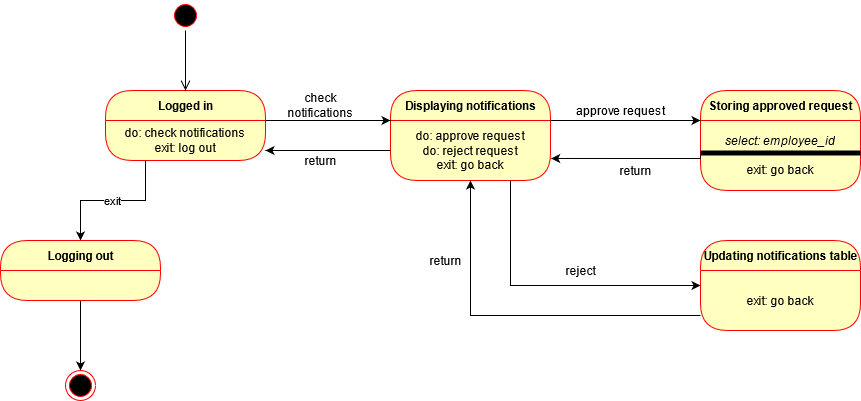

The diagram above was exported from draw.io. Its source (the exported page's mxGraphModel, read from the mxfile embedded in the PNG):
<mxGraphModel dx="1150" dy="1538" grid="1" gridSize="10" guides="1" tooltips="1" connect="1" arrows="1" fold="1" page="1" pageScale="1" pageWidth="850" pageHeight="1100" math="0" shadow="0">
  <root>
    <mxCell id="0" />
    <mxCell id="1" parent="0" />
    <mxCell id="Glc5f3uF2zDQuf5YOzI7-1" value="Logged in" style="swimlane;html=1;fontStyle=1;align=center;verticalAlign=middle;childLayout=stackLayout;horizontal=1;startSize=30;horizontalStack=0;resizeParent=0;resizeLast=1;container=0;fontColor=#000000;collapsible=0;rounded=1;arcSize=30;strokeColor=#ff0000;fillColor=#ffffc0;swimlaneFillColor=#ffffc0;dropTarget=0;" parent="1" vertex="1">
      <mxGeometry x="115" y="60" width="160" height="70" as="geometry" />
    </mxCell>
    <mxCell id="Glc5f3uF2zDQuf5YOzI7-2" value="do: check notifications&lt;br&gt;exit: log out" style="text;html=1;strokeColor=none;fillColor=none;align=center;verticalAlign=middle;spacingLeft=4;spacingRight=4;whiteSpace=wrap;overflow=hidden;rotatable=0;fontColor=#000000;" parent="Glc5f3uF2zDQuf5YOzI7-1" vertex="1">
      <mxGeometry y="30" width="160" height="40" as="geometry" />
    </mxCell>
    <mxCell id="Glc5f3uF2zDQuf5YOzI7-4" value="" style="ellipse;html=1;shape=startState;fillColor=#000000;strokeColor=#ff0000;" parent="1" vertex="1">
      <mxGeometry x="180" y="-30" width="30" height="30" as="geometry" />
    </mxCell>
    <mxCell id="Glc5f3uF2zDQuf5YOzI7-5" value="" style="edgeStyle=orthogonalEdgeStyle;html=1;verticalAlign=bottom;endArrow=open;endSize=8;" parent="1" source="Glc5f3uF2zDQuf5YOzI7-4" target="Glc5f3uF2zDQuf5YOzI7-1" edge="1">
      <mxGeometry relative="1" as="geometry">
        <mxPoint x="195" y="60" as="targetPoint" />
      </mxGeometry>
    </mxCell>
    <mxCell id="Glc5f3uF2zDQuf5YOzI7-6" value="Displaying notifications" style="swimlane;html=1;fontStyle=1;align=center;verticalAlign=middle;childLayout=stackLayout;horizontal=1;startSize=30;horizontalStack=0;resizeParent=0;resizeLast=1;container=0;fontColor=#000000;collapsible=0;rounded=1;arcSize=30;strokeColor=#ff0000;fillColor=#ffffc0;swimlaneFillColor=#ffffc0;dropTarget=0;" parent="1" vertex="1">
      <mxGeometry x="400" y="60" width="160" height="90" as="geometry" />
    </mxCell>
    <mxCell id="Glc5f3uF2zDQuf5YOzI7-7" value="do: approve request&lt;br&gt;do: reject request&lt;br&gt;exit: go back" style="text;html=1;strokeColor=none;fillColor=none;align=center;verticalAlign=middle;spacingLeft=4;spacingRight=4;whiteSpace=wrap;overflow=hidden;rotatable=0;fontColor=#000000;" parent="Glc5f3uF2zDQuf5YOzI7-6" vertex="1">
      <mxGeometry y="30" width="160" height="60" as="geometry" />
    </mxCell>
    <mxCell id="Glc5f3uF2zDQuf5YOzI7-9" style="edgeStyle=orthogonalEdgeStyle;rounded=0;orthogonalLoop=1;jettySize=auto;html=1;exitX=1;exitY=0;exitDx=0;exitDy=0;entryX=0;entryY=0;entryDx=0;entryDy=0;strokeColor=#000000;" parent="1" source="Glc5f3uF2zDQuf5YOzI7-2" target="Glc5f3uF2zDQuf5YOzI7-7" edge="1">
      <mxGeometry relative="1" as="geometry">
        <Array as="points">
          <mxPoint x="320" y="90" />
          <mxPoint x="320" y="90" />
        </Array>
      </mxGeometry>
    </mxCell>
    <mxCell id="Glc5f3uF2zDQuf5YOzI7-10" value="check &lt;br&gt;notifications" style="text;html=1;align=center;verticalAlign=middle;resizable=0;points=[];autosize=1;strokeColor=none;" parent="1" vertex="1">
      <mxGeometry x="290" y="60" width="80" height="30" as="geometry" />
    </mxCell>
    <mxCell id="Glc5f3uF2zDQuf5YOzI7-13" style="edgeStyle=orthogonalEdgeStyle;rounded=0;orthogonalLoop=1;jettySize=auto;html=1;exitX=0;exitY=0.5;exitDx=0;exitDy=0;entryX=1;entryY=0.75;entryDx=0;entryDy=0;strokeColor=#000000;" parent="1" source="Glc5f3uF2zDQuf5YOzI7-7" target="Glc5f3uF2zDQuf5YOzI7-2" edge="1">
      <mxGeometry relative="1" as="geometry" />
    </mxCell>
    <mxCell id="Glc5f3uF2zDQuf5YOzI7-14" value="return" style="text;html=1;align=center;verticalAlign=middle;resizable=0;points=[];autosize=1;strokeColor=none;" parent="1" vertex="1">
      <mxGeometry x="305" y="120" width="50" height="20" as="geometry" />
    </mxCell>
    <mxCell id="Glc5f3uF2zDQuf5YOzI7-15" value="Storing approved request" style="swimlane;html=1;fontStyle=1;align=center;verticalAlign=middle;childLayout=stackLayout;horizontal=1;startSize=30;horizontalStack=0;resizeParent=0;resizeLast=1;container=0;fontColor=#000000;collapsible=0;rounded=1;arcSize=30;strokeColor=#ff0000;fillColor=#ffffc0;swimlaneFillColor=#ffffc0;dropTarget=0;" parent="1" vertex="1">
      <mxGeometry x="710" y="60" width="160" height="100" as="geometry" />
    </mxCell>
    <mxCell id="Glc5f3uF2zDQuf5YOzI7-16" value="&lt;i&gt;select: employee_id&lt;br&gt;&lt;/i&gt;&lt;br&gt;exit: go back" style="text;html=1;strokeColor=none;fillColor=none;align=center;verticalAlign=middle;spacingLeft=4;spacingRight=4;whiteSpace=wrap;overflow=hidden;rotatable=0;fontColor=#000000;" parent="Glc5f3uF2zDQuf5YOzI7-15" vertex="1">
      <mxGeometry y="30" width="160" height="70" as="geometry" />
    </mxCell>
    <mxCell id="Glc5f3uF2zDQuf5YOzI7-19" value="" style="html=1;points=[];perimeter=orthogonalPerimeter;fillColor=#000000;strokeColor=none;direction=south;" parent="1" vertex="1">
      <mxGeometry x="710" y="120" width="160" height="5" as="geometry" />
    </mxCell>
    <mxCell id="Glc5f3uF2zDQuf5YOzI7-23" style="edgeStyle=orthogonalEdgeStyle;rounded=0;orthogonalLoop=1;jettySize=auto;html=1;exitX=1;exitY=0;exitDx=0;exitDy=0;entryX=0;entryY=0;entryDx=0;entryDy=0;strokeColor=#000000;" parent="1" source="Glc5f3uF2zDQuf5YOzI7-7" target="Glc5f3uF2zDQuf5YOzI7-16" edge="1">
      <mxGeometry relative="1" as="geometry">
        <mxPoint x="580" y="90" as="sourcePoint" />
        <mxPoint x="705" y="90" as="targetPoint" />
        <Array as="points">
          <mxPoint x="610" y="90" />
          <mxPoint x="610" y="90" />
        </Array>
      </mxGeometry>
    </mxCell>
    <mxCell id="Glc5f3uF2zDQuf5YOzI7-24" style="edgeStyle=orthogonalEdgeStyle;rounded=0;orthogonalLoop=1;jettySize=auto;html=1;exitX=0;exitY=0.5;exitDx=0;exitDy=0;entryX=1.004;entryY=0.633;entryDx=0;entryDy=0;entryPerimeter=0;strokeColor=#000000;" parent="1" source="Glc5f3uF2zDQuf5YOzI7-16" target="Glc5f3uF2zDQuf5YOzI7-7" edge="1">
      <mxGeometry relative="1" as="geometry">
        <Array as="points">
          <mxPoint x="710" y="128" />
        </Array>
      </mxGeometry>
    </mxCell>
    <mxCell id="Glc5f3uF2zDQuf5YOzI7-25" value="approve request" style="text;html=1;align=center;verticalAlign=middle;resizable=0;points=[];autosize=1;strokeColor=none;" parent="1" vertex="1">
      <mxGeometry x="580" y="70" width="100" height="20" as="geometry" />
    </mxCell>
    <mxCell id="Glc5f3uF2zDQuf5YOzI7-26" value="return" style="text;html=1;align=center;verticalAlign=middle;resizable=0;points=[];autosize=1;strokeColor=none;" parent="1" vertex="1">
      <mxGeometry x="620" y="130" width="50" height="20" as="geometry" />
    </mxCell>
    <mxCell id="Glc5f3uF2zDQuf5YOzI7-30" value="Updating notifications table" style="swimlane;html=1;fontStyle=1;align=center;verticalAlign=middle;childLayout=stackLayout;horizontal=1;startSize=30;horizontalStack=0;resizeParent=0;resizeLast=1;container=0;fontColor=#000000;collapsible=0;rounded=1;arcSize=30;strokeColor=#ff0000;fillColor=#ffffc0;swimlaneFillColor=#ffffc0;dropTarget=0;" parent="1" vertex="1">
      <mxGeometry x="710" y="210" width="160" height="90" as="geometry" />
    </mxCell>
    <mxCell id="Glc5f3uF2zDQuf5YOzI7-31" value="exit: go back" style="text;html=1;strokeColor=none;fillColor=none;align=center;verticalAlign=middle;spacingLeft=4;spacingRight=4;whiteSpace=wrap;overflow=hidden;rotatable=0;fontColor=#000000;" parent="Glc5f3uF2zDQuf5YOzI7-30" vertex="1">
      <mxGeometry y="30" width="160" height="60" as="geometry" />
    </mxCell>
    <mxCell id="Glc5f3uF2zDQuf5YOzI7-33" style="edgeStyle=orthogonalEdgeStyle;rounded=0;orthogonalLoop=1;jettySize=auto;html=1;exitX=0.75;exitY=1;exitDx=0;exitDy=0;entryX=0;entryY=0.25;entryDx=0;entryDy=0;strokeColor=#000000;" parent="1" source="Glc5f3uF2zDQuf5YOzI7-7" target="Glc5f3uF2zDQuf5YOzI7-31" edge="1">
      <mxGeometry relative="1" as="geometry" />
    </mxCell>
    <mxCell id="Glc5f3uF2zDQuf5YOzI7-34" style="edgeStyle=orthogonalEdgeStyle;rounded=0;orthogonalLoop=1;jettySize=auto;html=1;exitX=0;exitY=0.75;exitDx=0;exitDy=0;entryX=0.5;entryY=1;entryDx=0;entryDy=0;strokeColor=#000000;" parent="1" source="Glc5f3uF2zDQuf5YOzI7-31" target="Glc5f3uF2zDQuf5YOzI7-7" edge="1">
      <mxGeometry relative="1" as="geometry" />
    </mxCell>
    <mxCell id="Glc5f3uF2zDQuf5YOzI7-35" value="reject" style="text;html=1;align=center;verticalAlign=middle;resizable=0;points=[];autosize=1;strokeColor=none;" parent="1" vertex="1">
      <mxGeometry x="570" y="230" width="40" height="20" as="geometry" />
    </mxCell>
    <mxCell id="Glc5f3uF2zDQuf5YOzI7-36" value="return" style="text;html=1;align=center;verticalAlign=middle;resizable=0;points=[];autosize=1;strokeColor=none;" parent="1" vertex="1">
      <mxGeometry x="430" y="220" width="50" height="20" as="geometry" />
    </mxCell>
    <mxCell id="3vmfmGxZs68ZiIAnAMR3-1" value="exit" style="edgeStyle=orthogonalEdgeStyle;rounded=0;orthogonalLoop=1;jettySize=auto;html=1;exitX=0.25;exitY=1;exitDx=0;exitDy=0;" parent="1" source="Glc5f3uF2zDQuf5YOzI7-2" target="3vmfmGxZs68ZiIAnAMR3-4" edge="1">
      <mxGeometry relative="1" as="geometry">
        <mxPoint x="180" y="500" as="targetPoint" />
        <mxPoint x="305" y="260" as="sourcePoint" />
      </mxGeometry>
    </mxCell>
    <mxCell id="3vmfmGxZs68ZiIAnAMR3-2" style="edgeStyle=orthogonalEdgeStyle;rounded=0;orthogonalLoop=1;jettySize=auto;html=1;exitX=0.5;exitY=1;exitDx=0;exitDy=0;" parent="1" source="3vmfmGxZs68ZiIAnAMR3-4" target="3vmfmGxZs68ZiIAnAMR3-3" edge="1">
      <mxGeometry relative="1" as="geometry">
        <mxPoint x="90" y="450" as="targetPoint" />
        <mxPoint x="90" y="370" as="sourcePoint" />
      </mxGeometry>
    </mxCell>
    <mxCell id="3vmfmGxZs68ZiIAnAMR3-3" value="" style="ellipse;html=1;shape=endState;fillColor=#000000;strokeColor=#ff0000;" parent="1" vertex="1">
      <mxGeometry x="75" y="340" width="30" height="30" as="geometry" />
    </mxCell>
    <mxCell id="3vmfmGxZs68ZiIAnAMR3-4" value="Logging out" style="swimlane;html=1;fontStyle=1;align=center;verticalAlign=middle;childLayout=stackLayout;horizontal=1;startSize=30;horizontalStack=0;resizeParent=0;resizeLast=1;container=0;fontColor=#000000;collapsible=0;rounded=1;arcSize=30;strokeColor=#ff0000;fillColor=#ffffc0;swimlaneFillColor=#ffffc0;dropTarget=0;" parent="1" vertex="1">
      <mxGeometry x="10" y="210" width="160" height="60" as="geometry" />
    </mxCell>
  </root>
</mxGraphModel>